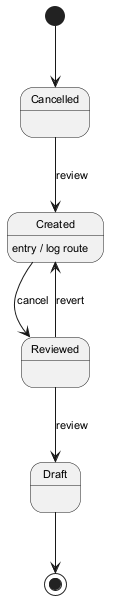

The diagram above was rendered by PlantUML. Its source (embedded in the PNG):
@startuml
skinparam defaultFontSize 11
[*] --> Cancelled
Cancelled --> Created : review
Created --> Reviewed : cancel
Created : entry / log route
Reviewed --> Draft : review
Reviewed --> Created : revert
Draft --> [*]
@enduml